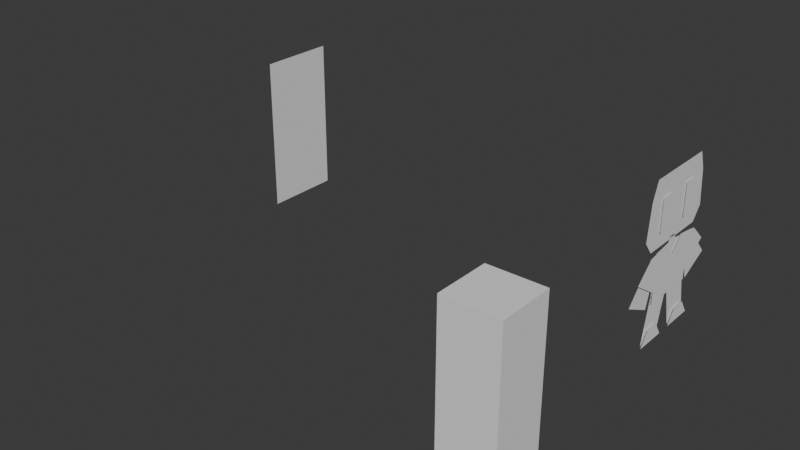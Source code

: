 # Source: 003_KuharuTestModelling.blend  (saved by Blender 5.0.118; exported with 4.5.12 LTS)
import bpy
from mathutils import Matrix  # noqa: F401  (used for matrix-valued properties, if any)

bpy.ops.wm.read_factory_settings(use_empty=True)
scene = bpy.context.scene
scene.name = 'Scene'

# ---- collections
col_mesh = bpy.data.collections.new('mesh'); scene.collection.children.link(col_mesh)
col_lights = bpy.data.collections.new('lights'); scene.collection.children.link(col_lights)
col_misc = bpy.data.collections.new('misc'); scene.collection.children.link(col_misc)

# ---- world
world_world = bpy.data.worlds.new('World'); scene.world = world_world
world_world.use_nodes = True; world_world.node_tree.nodes.clear()
_N = world_world.node_tree.nodes; _L = world_world.node_tree.links
n0 = _N.new('ShaderNodeOutputWorld'); n0.name = 'World Output'; n0.location = (300, 300)
n1 = _N.new('ShaderNodeBackground'); n1.name = 'Background'; n1.location = (10, 300)
n1.inputs[0].default_value = (0.05088, 0.05088, 0.05088, 1.0)
_L.new(n1.outputs[0], n0.inputs[0])
n0.is_active_output = True
world_world.color = (0.05088, 0.05088, 0.05088)
world_world.sun_shadow_jitter_overblur = 0.0

# ---- meshes
me_cube = bpy.data.meshes.new('Cube')
me_cube.from_pydata([(-0.3, -0.3, 0.0), (-0.3, -0.3, 1.8), (-0.3, 0.3, 0.0), (-0.3, 0.3, 1.8), (0.3, -0.3, 0.0), (0.3, -0.3, 1.8), (0.3, 0.3, 0.0), (0.3, 0.3, 1.8)], [], [(0, 1, 3, 2), (2, 3, 7, 6), (6, 7, 5, 4), (4, 5, 1, 0), (2, 6, 4, 0), (7, 3, 1, 5)])
_uv = me_cube.uv_layers.new(name='UVMap')
_uv.uv.foreach_set('vector', [0.375, 0.0, 0.625, 0.0, 0.625, 0.25, 0.375, 0.25, 0.375, 0.25, 0.625, 0.25, 0.625, 0.5, 0.375, 0.5, 0.375, 0.5, 0.625, 0.5, 0.625, 0.75, 0.375, 0.75, 0.375, 0.75, 0.625, 0.75, 0.625, 1.0, 0.375, 1.0, 0.125, 0.5, 0.375, 0.5, 0.375, 0.75, 0.125, 0.75, 0.625, 0.5, 0.875, 0.5, 0.875, 0.75, 0.625, 0.75])
me_cube.update()
me_plane = bpy.data.meshes.new('Plane')
me_plane.from_pydata([(0.0, -0.45, 0.9), (1.073e-07, -0.45, -5.364e-08), (-1.073e-07, 0.45, 0.9), (0.0, 0.45, 5.364e-08), (5.364e-08, -0.45, 0.45), (-5.364e-08, 0.45, 0.45), (0.0, -0.45, 1.8), (1.073e-07, -0.45, 0.9), (-1.073e-07, 0.45, 1.8), (0.0, 0.45, 0.9), (5.364e-08, -0.45, 1.35), (-5.364e-08, 0.45, 1.35)], [], [(4, 1, 3, 5), (0, 4, 5, 2), (10, 7, 9, 11), (6, 10, 11, 8)])
_uv = me_plane.uv_layers.new(name='UVMap')
_uv.uv.foreach_set('vector', [0.5, 0.0, 1.0, 0.0, 1.0, 1.0, 0.5, 1.0, 0.0, 0.0, 0.5, 0.0, 0.5, 1.0, 0.0, 1.0, 0.5, 0.0, 1.0, 0.0, 1.0, 1.0, 0.5, 1.0, 0.0, 0.0, 0.5, 0.0, 0.5, 1.0, 0.0, 1.0])
me_plane.materials.append(None)
me_plane.update()
me_plane_001 = bpy.data.meshes.new('Plane.001')
me_plane_001.from_pydata([(0.0, -0.428, 1.797), (1.061e-07, -0.428, 1.038), (3.874e-08, -0.3, 0.9813), (0.0, -0.3259, 0.4397), (0.0, -0.3211, 0.5197), (0.0, -0.4274, -0.0002921), (1.859e-18, -0.01482, 0.4576), (0.0, -0.1228, -0.0002921), (-5.305e-08, -1.192e-07, 1.797), (5.305e-08, 1.192e-07, 1.038), (2.98e-09, 5.96e-08, 1.007), (0.0, 0.0, 0.4397), (2.909e-08, -0.4097, 0.9582), (4.927e-09, -0.7558, 0.5817), (3.874e-08, -0.2461, 0.9813), (-2.607e-09, -0.4088, 0.4109), (0.02698, -0.4678, -0.0002921), (8.214e-08, -0.5444, 1.186), (2.692e-08, -0.5031, 1.592), (-2.613e-08, -5.871e-08, 1.597), (2.909e-08, 6.536e-08, 1.186), (0.02698, -0.08236, -0.0002921), (0.02698, -0.2751, -7.798e-05), (0.02698, -0.1889, 0.1628), (0.02698, -0.3614, 0.1628), (0.01537, -0.3136, 1.575), (0.01537, -0.3136, 1.205), (0.01537, -0.1455, 1.575), (0.01537, -0.1455, 1.205), (0.01537, -0.2296, 1.575), (0.01537, -0.3136, 1.39), (0.01537, -0.2296, 1.205), (0.01537, -0.1455, 1.39), (0.01537, -0.2296, 1.39), (1.234e-08, -0.07854, 1.007), (0.0, -0.08532, 0.4397), (2.98e-09, 5.96e-08, 1.042), (1.234e-08, -0.04674, 1.042), (2.98e-09, 5.96e-08, 1.068), (1.234e-08, -0.04674, 1.068)], [], [(4, 5, 7, 6), (34, 35, 11, 10), (12, 13, 15, 14), (17, 20, 19, 18), (17, 1, 9, 20), (0, 18, 19, 8), (23, 24, 16, 22, 21), (33, 31, 28, 32), (29, 33, 32, 27), (25, 30, 33, 29), (30, 26, 31, 33), (2, 3, 35, 34), (34, 10, 36, 37), (37, 36, 38, 39)])
_uv = me_plane_001.uv_layers.new(name='UVMap')
_uv.uv.foreach_set('vector', [0.0, 0.0, 1.0, 0.0, 1.0, 1.0, 0.0, 1.0, 0.0, 0.3691, 1.0, 0.3691, 1.0, 0.5, 0.0, 0.5, -0.1599, 0.2138, 0.7524, 0.1884, 1.077, 1.035, 0.0, 1.0, 0.7741, 0.0, 0.7741, 0.5, 0.2537, 0.5, 0.2537, 0.0, 0.7741, 0.0, 1.0, 0.0, 1.0, 0.5, 0.7741, 0.5, 0.0, 0.0, 0.2537, 0.0, 0.2537, 0.5, 0.0, 0.5, 0.0, 0.328, 0.328, 0.0, 1.0, 0.0, 1.0, 1.0, 0.0, 1.0, 0.5, 0.5, 1.0, 0.5, 1.0, 1.0, 0.5, 1.0, 0.0, 0.5, 0.5, 0.5, 0.5, 1.0, 0.0, 1.0, 0.0, 0.0, 0.5, 0.0, 0.5, 0.5, 0.0, 0.5, 0.5, 0.0, 1.0, 0.0, 1.0, 0.5, 0.5, 0.5, 0.0, 0.0, 1.0, 0.0, 1.0, 0.3691, 0.0, 0.3691, 0.0, 0.3691, 0.0, 0.5, 0.0, 0.5, 0.0, 0.3691, 0.0, 0.3691, 0.0, 0.5, 0.0, 0.5, 0.0, 0.3691])
me_plane_001.update()
me_plane_002 = bpy.data.meshes.new('Plane.002')
me_plane_002.from_pydata([(0.01751, -0.1443, 0.3013), (0.01751, -0.1443, -0.2858), (0.01751, -3.258e-08, 0.1443), (0.01751, 0.0, -0.2858), (0.01751, -0.4379, 0.2522), (0.01751, -0.6486, 0.05767), (0.01751, -0.335, -0.1475), (0.01751, -0.3256, -0.1096), (0.01751, -0.3256, -0.2858), (0.01751, -0.1443, -0.08362), (0.01751, 0.0, -0.08362), (0.01751, -0.3256, 0.2753), (0.01751, -0.6266, 0.07627)], [], [(9, 1, 3, 10), (0, 9, 10, 2), (1, 9, 7, 8), (0, 11, 7, 9), (5, 6, 7, 12), (11, 4, 12, 7)])
_uv = me_plane_002.uv_layers.new(name='UVMap')
_uv.uv.foreach_set('vector', [0.6684, 0.0, 1.0, 0.0, 1.0, 0.5, 0.6684, 0.5, 0.0, 0.0, 0.6684, 0.0, 0.6684, 0.5, 0.0, 0.5, 1.0, 0.0, 0.6684, 0.0, 0.0, 0.0, 0.0, 0.0, 0.0, 0.0, 0.0, 0.0, 0.0, 0.0, 0.6684, 0.0, 0.0, 0.0, 0.0, 0.0, 0.0, 0.0, 0.0, 0.0, 0.0, 0.0, 0.0, 0.0, 0.0, 0.0, 0.0, 0.0])
me_plane_002.update()

# ---- objects
ob_cube = bpy.data.objects.new('Cube', me_cube)
ob_plane = bpy.data.objects.new('Plane', me_plane)
ob_plane_001 = bpy.data.objects.new('Plane.001', me_plane_001)
ob_plane_002 = bpy.data.objects.new('Plane.002', me_plane_002)

# ---- transforms, parenting, visibility, modifiers, constraints
ob_cube.location = (0.0, -3.0, 0.0)
ob_plane.location = (-5.0, 0.0, 0.0)
ob_plane_001.location = (0.0, 0.0, 0.0)
_m = ob_plane_001.modifiers.new('Mirror', 'MIRROR')
_m.use_axis = (False, True, False)
ob_plane_002.location = (1.49e-09, 2.98e-08, 0.7235)
_m = ob_plane_002.modifiers.new('Mirror', 'MIRROR')
_m.use_axis = (False, True, False)
_m.use_clip = True

# ---- collection membership
col_misc.objects.link(ob_cube)
col_misc.objects.link(ob_plane)
col_misc.objects.link(ob_plane_001)
col_misc.objects.link(ob_plane_002)

# ---- scene / render settings (as saved in the file)
scene.frame_start = 1; scene.frame_end = 250; scene.frame_set(1)
scene.render.engine = 'BLENDER_EEVEE_NEXT'
scene.render.bake_bias = 0.0
scene.render.bake_samples = 0
scene.cycles.feature_set = 'EXPERIMENTAL'
bpy.context.view_layer.update()

# ---- added for rendering (the .blend has no active camera and no usable light): camera, sun
cam_auto = bpy.data.cameras.new('AutoCamera')
cam_auto.lens = 50.0
cam_auto.sensor_width = 36.0
cam_auto.clip_end = 1000.0
ob_auto_camera = bpy.data.objects.new('AutoCamera', cam_auto)
scene.collection.objects.link(ob_auto_camera)
ob_auto_camera.location = (4.04549, -8.94667, 6.01625)
ob_auto_camera.rotation_euler = (1.09748, -7.21219e-08, 0.694738)
scene.camera = ob_auto_camera
light_auto_sun = bpy.data.lights.new('AutoSun', 'SUN')
light_auto_sun.energy = 3.0
light_auto_sun.angle = 0.0523599
ob_auto_sun = bpy.data.objects.new('AutoSun', light_auto_sun)
scene.collection.objects.link(ob_auto_sun)
ob_auto_sun.rotation_euler = (0.872665, 0.174533, 0.523599)
bpy.context.view_layer.update()
